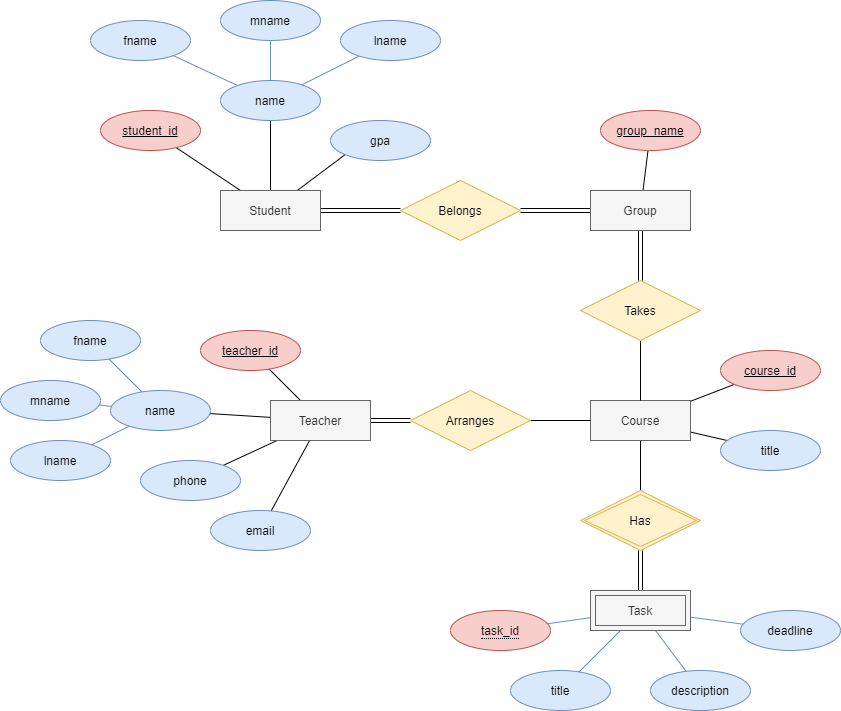

The diagram above was exported from draw.io. Its source (the exported page's mxGraphModel, read from the mxfile embedded in the PNG):
<mxGraphModel dx="1038" dy="607" grid="1" gridSize="10" guides="1" tooltips="1" connect="1" arrows="1" fold="1" page="1" pageScale="1" pageWidth="850" pageHeight="1100" math="0" shadow="0" extFonts="Permanent Marker^https://fonts.googleapis.com/css?family=Permanent+Marker">
  <root>
    <mxCell id="0" />
    <mxCell id="1" parent="0" />
    <mxCell id="EhRMQpWhnmRFP7YnBFeQ-28" style="rounded=0;orthogonalLoop=1;jettySize=auto;html=1;endArrow=none;endFill=0;entryX=0;entryY=0.5;entryDx=0;entryDy=0;exitX=1;exitY=0.5;exitDx=0;exitDy=0;shape=link;" parent="1" source="EhRMQpWhnmRFP7YnBFeQ-13" target="EhRMQpWhnmRFP7YnBFeQ-27" edge="1">
      <mxGeometry relative="1" as="geometry" />
    </mxCell>
    <mxCell id="EhRMQpWhnmRFP7YnBFeQ-51" style="edgeStyle=none;rounded=0;orthogonalLoop=1;jettySize=auto;html=1;endArrow=none;endFill=0;" parent="1" source="EhRMQpWhnmRFP7YnBFeQ-13" target="EhRMQpWhnmRFP7YnBFeQ-15" edge="1">
      <mxGeometry relative="1" as="geometry" />
    </mxCell>
    <mxCell id="EhRMQpWhnmRFP7YnBFeQ-55" style="edgeStyle=none;rounded=0;orthogonalLoop=1;jettySize=auto;html=1;entryX=0;entryY=1;entryDx=0;entryDy=0;endArrow=none;endFill=0;" parent="1" source="EhRMQpWhnmRFP7YnBFeQ-13" target="EhRMQpWhnmRFP7YnBFeQ-17" edge="1">
      <mxGeometry relative="1" as="geometry" />
    </mxCell>
    <mxCell id="EhRMQpWhnmRFP7YnBFeQ-56" style="edgeStyle=none;rounded=0;orthogonalLoop=1;jettySize=auto;html=1;endArrow=none;endFill=0;" parent="1" source="EhRMQpWhnmRFP7YnBFeQ-13" target="EhRMQpWhnmRFP7YnBFeQ-14" edge="1">
      <mxGeometry relative="1" as="geometry" />
    </mxCell>
    <mxCell id="EhRMQpWhnmRFP7YnBFeQ-13" value="Student" style="whiteSpace=wrap;html=1;align=center;fillColor=#f5f5f5;strokeColor=#666666;fontColor=#333333;" parent="1" vertex="1">
      <mxGeometry x="250" y="300" width="100" height="40" as="geometry" />
    </mxCell>
    <mxCell id="EhRMQpWhnmRFP7YnBFeQ-14" value="student_id" style="ellipse;whiteSpace=wrap;html=1;align=center;fontStyle=4;fillColor=#f8cecc;strokeColor=#b85450;" parent="1" vertex="1">
      <mxGeometry x="130" y="220" width="100" height="40" as="geometry" />
    </mxCell>
    <mxCell id="EhRMQpWhnmRFP7YnBFeQ-52" style="edgeStyle=none;rounded=0;orthogonalLoop=1;jettySize=auto;html=1;endArrow=none;endFill=0;fillColor=#dae8fc;strokeColor=#6c8ebf;" parent="1" source="EhRMQpWhnmRFP7YnBFeQ-15" target="EhRMQpWhnmRFP7YnBFeQ-16" edge="1">
      <mxGeometry relative="1" as="geometry" />
    </mxCell>
    <mxCell id="EhRMQpWhnmRFP7YnBFeQ-53" style="edgeStyle=none;rounded=0;orthogonalLoop=1;jettySize=auto;html=1;endArrow=none;endFill=0;fillColor=#dae8fc;strokeColor=#6c8ebf;" parent="1" source="EhRMQpWhnmRFP7YnBFeQ-15" target="EhRMQpWhnmRFP7YnBFeQ-49" edge="1">
      <mxGeometry relative="1" as="geometry" />
    </mxCell>
    <mxCell id="EhRMQpWhnmRFP7YnBFeQ-54" style="edgeStyle=none;rounded=0;orthogonalLoop=1;jettySize=auto;html=1;endArrow=none;endFill=0;fillColor=#dae8fc;strokeColor=#6c8ebf;" parent="1" source="EhRMQpWhnmRFP7YnBFeQ-15" target="EhRMQpWhnmRFP7YnBFeQ-50" edge="1">
      <mxGeometry relative="1" as="geometry" />
    </mxCell>
    <mxCell id="EhRMQpWhnmRFP7YnBFeQ-15" value="name" style="ellipse;whiteSpace=wrap;html=1;align=center;fillColor=#dae8fc;strokeColor=#6c8ebf;" parent="1" vertex="1">
      <mxGeometry x="250" y="190" width="100" height="40" as="geometry" />
    </mxCell>
    <mxCell id="EhRMQpWhnmRFP7YnBFeQ-16" value="fname" style="ellipse;whiteSpace=wrap;html=1;align=center;fillColor=#dae8fc;strokeColor=#6c8ebf;" parent="1" vertex="1">
      <mxGeometry x="120" y="130" width="100" height="40" as="geometry" />
    </mxCell>
    <mxCell id="EhRMQpWhnmRFP7YnBFeQ-17" value="gpa" style="ellipse;whiteSpace=wrap;html=1;align=center;fillColor=#dae8fc;strokeColor=#6c8ebf;" parent="1" vertex="1">
      <mxGeometry x="360" y="230" width="100" height="40" as="geometry" />
    </mxCell>
    <mxCell id="EhRMQpWhnmRFP7YnBFeQ-29" style="edgeStyle=none;rounded=0;orthogonalLoop=1;jettySize=auto;html=1;entryX=1;entryY=0.5;entryDx=0;entryDy=0;endArrow=none;endFill=0;exitX=0;exitY=0.5;exitDx=0;exitDy=0;shape=link;" parent="1" source="EhRMQpWhnmRFP7YnBFeQ-18" target="EhRMQpWhnmRFP7YnBFeQ-27" edge="1">
      <mxGeometry relative="1" as="geometry" />
    </mxCell>
    <mxCell id="EhRMQpWhnmRFP7YnBFeQ-33" style="edgeStyle=none;rounded=0;orthogonalLoop=1;jettySize=auto;html=1;entryX=0.5;entryY=0;entryDx=0;entryDy=0;endArrow=none;endFill=0;exitX=0.5;exitY=1;exitDx=0;exitDy=0;shape=link;" parent="1" source="EhRMQpWhnmRFP7YnBFeQ-18" target="EhRMQpWhnmRFP7YnBFeQ-30" edge="1">
      <mxGeometry relative="1" as="geometry" />
    </mxCell>
    <mxCell id="EhRMQpWhnmRFP7YnBFeQ-77" style="edgeStyle=none;rounded=0;orthogonalLoop=1;jettySize=auto;html=1;endArrow=none;endFill=0;" parent="1" source="EhRMQpWhnmRFP7YnBFeQ-18" target="EhRMQpWhnmRFP7YnBFeQ-19" edge="1">
      <mxGeometry relative="1" as="geometry" />
    </mxCell>
    <mxCell id="EhRMQpWhnmRFP7YnBFeQ-18" value="Group" style="whiteSpace=wrap;html=1;align=center;fillColor=#f5f5f5;strokeColor=#666666;fontColor=#333333;" parent="1" vertex="1">
      <mxGeometry x="620" y="300" width="100" height="40" as="geometry" />
    </mxCell>
    <mxCell id="EhRMQpWhnmRFP7YnBFeQ-19" value="group_name" style="ellipse;whiteSpace=wrap;html=1;align=center;fontStyle=4;fillColor=#f8cecc;strokeColor=#b85450;" parent="1" vertex="1">
      <mxGeometry x="630" y="220" width="100" height="40" as="geometry" />
    </mxCell>
    <mxCell id="EhRMQpWhnmRFP7YnBFeQ-35" style="edgeStyle=none;rounded=0;orthogonalLoop=1;jettySize=auto;html=1;endArrow=none;endFill=0;entryX=0;entryY=0.5;entryDx=0;entryDy=0;exitX=1;exitY=0.5;exitDx=0;exitDy=0;shape=link;" parent="1" source="EhRMQpWhnmRFP7YnBFeQ-20" target="EhRMQpWhnmRFP7YnBFeQ-34" edge="1">
      <mxGeometry relative="1" as="geometry" />
    </mxCell>
    <mxCell id="EhRMQpWhnmRFP7YnBFeQ-64" style="edgeStyle=none;rounded=0;orthogonalLoop=1;jettySize=auto;html=1;endArrow=none;endFill=0;" parent="1" source="EhRMQpWhnmRFP7YnBFeQ-20" target="EhRMQpWhnmRFP7YnBFeQ-60" edge="1">
      <mxGeometry relative="1" as="geometry" />
    </mxCell>
    <mxCell id="EhRMQpWhnmRFP7YnBFeQ-65" style="edgeStyle=none;rounded=0;orthogonalLoop=1;jettySize=auto;html=1;endArrow=none;endFill=0;" parent="1" source="EhRMQpWhnmRFP7YnBFeQ-20" target="EhRMQpWhnmRFP7YnBFeQ-21" edge="1">
      <mxGeometry relative="1" as="geometry" />
    </mxCell>
    <mxCell id="EhRMQpWhnmRFP7YnBFeQ-68" style="edgeStyle=none;rounded=0;orthogonalLoop=1;jettySize=auto;html=1;endArrow=none;endFill=0;" parent="1" source="EhRMQpWhnmRFP7YnBFeQ-20" target="EhRMQpWhnmRFP7YnBFeQ-66" edge="1">
      <mxGeometry relative="1" as="geometry" />
    </mxCell>
    <mxCell id="EhRMQpWhnmRFP7YnBFeQ-69" style="edgeStyle=none;rounded=0;orthogonalLoop=1;jettySize=auto;html=1;endArrow=none;endFill=0;" parent="1" source="EhRMQpWhnmRFP7YnBFeQ-20" target="EhRMQpWhnmRFP7YnBFeQ-67" edge="1">
      <mxGeometry relative="1" as="geometry" />
    </mxCell>
    <mxCell id="EhRMQpWhnmRFP7YnBFeQ-20" value="Teacher" style="whiteSpace=wrap;html=1;align=center;fillColor=#f5f5f5;strokeColor=#666666;fontColor=#333333;" parent="1" vertex="1">
      <mxGeometry x="300" y="510" width="100" height="40" as="geometry" />
    </mxCell>
    <mxCell id="EhRMQpWhnmRFP7YnBFeQ-21" value="teacher_id" style="ellipse;whiteSpace=wrap;html=1;align=center;fontStyle=4;fillColor=#f8cecc;strokeColor=#b85450;" parent="1" vertex="1">
      <mxGeometry x="230" y="440" width="100" height="40" as="geometry" />
    </mxCell>
    <mxCell id="EhRMQpWhnmRFP7YnBFeQ-39" style="edgeStyle=none;rounded=0;orthogonalLoop=1;jettySize=auto;html=1;entryX=0.5;entryY=0;entryDx=0;entryDy=0;endArrow=none;endFill=0;exitX=0.5;exitY=1;exitDx=0;exitDy=0;" parent="1" source="EhRMQpWhnmRFP7YnBFeQ-24" target="EhRMQpWhnmRFP7YnBFeQ-41" edge="1">
      <mxGeometry relative="1" as="geometry">
        <mxPoint x="670" y="590" as="targetPoint" />
      </mxGeometry>
    </mxCell>
    <mxCell id="EhRMQpWhnmRFP7YnBFeQ-74" style="edgeStyle=none;rounded=0;orthogonalLoop=1;jettySize=auto;html=1;endArrow=none;endFill=0;" parent="1" source="EhRMQpWhnmRFP7YnBFeQ-24" target="EhRMQpWhnmRFP7YnBFeQ-25" edge="1">
      <mxGeometry relative="1" as="geometry" />
    </mxCell>
    <mxCell id="EhRMQpWhnmRFP7YnBFeQ-76" style="edgeStyle=none;rounded=0;orthogonalLoop=1;jettySize=auto;html=1;endArrow=none;endFill=0;" parent="1" source="EhRMQpWhnmRFP7YnBFeQ-24" target="EhRMQpWhnmRFP7YnBFeQ-75" edge="1">
      <mxGeometry relative="1" as="geometry" />
    </mxCell>
    <mxCell id="EhRMQpWhnmRFP7YnBFeQ-24" value="Course" style="whiteSpace=wrap;html=1;align=center;fillColor=#f5f5f5;strokeColor=#666666;fontColor=#333333;" parent="1" vertex="1">
      <mxGeometry x="620" y="510" width="100" height="40" as="geometry" />
    </mxCell>
    <mxCell id="EhRMQpWhnmRFP7YnBFeQ-25" value="course_id" style="ellipse;whiteSpace=wrap;html=1;align=center;fontStyle=4;fillColor=#f8cecc;strokeColor=#b85450;" parent="1" vertex="1">
      <mxGeometry x="750" y="460" width="100" height="40" as="geometry" />
    </mxCell>
    <mxCell id="EhRMQpWhnmRFP7YnBFeQ-27" value="Belongs" style="shape=rhombus;perimeter=rhombusPerimeter;whiteSpace=wrap;html=1;align=center;fillColor=#fff2cc;strokeColor=#d6b656;" parent="1" vertex="1">
      <mxGeometry x="430" y="290" width="120" height="60" as="geometry" />
    </mxCell>
    <mxCell id="EhRMQpWhnmRFP7YnBFeQ-32" style="edgeStyle=none;rounded=0;orthogonalLoop=1;jettySize=auto;html=1;entryX=0.5;entryY=0;entryDx=0;entryDy=0;endArrow=none;endFill=0;exitX=0.5;exitY=1;exitDx=0;exitDy=0;" parent="1" source="EhRMQpWhnmRFP7YnBFeQ-30" target="EhRMQpWhnmRFP7YnBFeQ-24" edge="1">
      <mxGeometry relative="1" as="geometry" />
    </mxCell>
    <mxCell id="EhRMQpWhnmRFP7YnBFeQ-30" value="Takes" style="shape=rhombus;perimeter=rhombusPerimeter;whiteSpace=wrap;html=1;align=center;fillColor=#fff2cc;strokeColor=#d6b656;" parent="1" vertex="1">
      <mxGeometry x="610" y="390" width="120" height="60" as="geometry" />
    </mxCell>
    <mxCell id="EhRMQpWhnmRFP7YnBFeQ-36" style="edgeStyle=none;rounded=0;orthogonalLoop=1;jettySize=auto;html=1;entryX=0;entryY=0.5;entryDx=0;entryDy=0;endArrow=none;endFill=0;exitX=1;exitY=0.5;exitDx=0;exitDy=0;" parent="1" source="EhRMQpWhnmRFP7YnBFeQ-34" target="EhRMQpWhnmRFP7YnBFeQ-24" edge="1">
      <mxGeometry relative="1" as="geometry" />
    </mxCell>
    <mxCell id="EhRMQpWhnmRFP7YnBFeQ-34" value="Arranges" style="shape=rhombus;perimeter=rhombusPerimeter;whiteSpace=wrap;html=1;align=center;fillColor=#fff2cc;strokeColor=#d6b656;" parent="1" vertex="1">
      <mxGeometry x="440" y="500" width="120" height="60" as="geometry" />
    </mxCell>
    <mxCell id="EhRMQpWhnmRFP7YnBFeQ-40" style="edgeStyle=none;rounded=0;orthogonalLoop=1;jettySize=auto;html=1;entryX=0.5;entryY=0;entryDx=0;entryDy=0;endArrow=none;endFill=0;exitX=0.5;exitY=1;exitDx=0;exitDy=0;shape=link;" parent="1" source="EhRMQpWhnmRFP7YnBFeQ-41" target="EhRMQpWhnmRFP7YnBFeQ-42" edge="1">
      <mxGeometry relative="1" as="geometry">
        <mxPoint x="670" y="650" as="sourcePoint" />
        <mxPoint x="670" y="700" as="targetPoint" />
      </mxGeometry>
    </mxCell>
    <mxCell id="EhRMQpWhnmRFP7YnBFeQ-41" value="Has" style="shape=rhombus;double=1;perimeter=rhombusPerimeter;whiteSpace=wrap;html=1;align=center;fillColor=#fff2cc;strokeColor=#d6b656;" parent="1" vertex="1">
      <mxGeometry x="610" y="600" width="120" height="60" as="geometry" />
    </mxCell>
    <mxCell id="EhRMQpWhnmRFP7YnBFeQ-70" style="edgeStyle=none;rounded=0;orthogonalLoop=1;jettySize=auto;html=1;endArrow=none;endFill=0;fillColor=#dae8fc;strokeColor=#6c8ebf;" parent="1" source="EhRMQpWhnmRFP7YnBFeQ-42" target="EhRMQpWhnmRFP7YnBFeQ-47" edge="1">
      <mxGeometry relative="1" as="geometry" />
    </mxCell>
    <mxCell id="EhRMQpWhnmRFP7YnBFeQ-71" style="edgeStyle=none;rounded=0;orthogonalLoop=1;jettySize=auto;html=1;endArrow=none;endFill=0;fillColor=#dae8fc;strokeColor=#6c8ebf;" parent="1" source="EhRMQpWhnmRFP7YnBFeQ-42" target="EhRMQpWhnmRFP7YnBFeQ-45" edge="1">
      <mxGeometry relative="1" as="geometry" />
    </mxCell>
    <mxCell id="EhRMQpWhnmRFP7YnBFeQ-72" style="edgeStyle=none;rounded=0;orthogonalLoop=1;jettySize=auto;html=1;endArrow=none;endFill=0;fillColor=#dae8fc;strokeColor=#6c8ebf;" parent="1" source="EhRMQpWhnmRFP7YnBFeQ-42" target="EhRMQpWhnmRFP7YnBFeQ-46" edge="1">
      <mxGeometry relative="1" as="geometry" />
    </mxCell>
    <mxCell id="EhRMQpWhnmRFP7YnBFeQ-73" style="edgeStyle=none;rounded=0;orthogonalLoop=1;jettySize=auto;html=1;endArrow=none;endFill=0;fillColor=#dae8fc;strokeColor=#6c8ebf;" parent="1" source="EhRMQpWhnmRFP7YnBFeQ-42" target="EhRMQpWhnmRFP7YnBFeQ-44" edge="1">
      <mxGeometry relative="1" as="geometry" />
    </mxCell>
    <mxCell id="EhRMQpWhnmRFP7YnBFeQ-42" value="Task" style="shape=ext;margin=3;double=1;whiteSpace=wrap;html=1;align=center;fillColor=#f5f5f5;strokeColor=#666666;fontColor=#333333;" parent="1" vertex="1">
      <mxGeometry x="620" y="700" width="100" height="40" as="geometry" />
    </mxCell>
    <mxCell id="EhRMQpWhnmRFP7YnBFeQ-44" value="deadline" style="ellipse;whiteSpace=wrap;html=1;align=center;fillColor=#dae8fc;strokeColor=#6c8ebf;" parent="1" vertex="1">
      <mxGeometry x="770" y="720" width="100" height="40" as="geometry" />
    </mxCell>
    <mxCell id="EhRMQpWhnmRFP7YnBFeQ-45" value="title" style="ellipse;whiteSpace=wrap;html=1;align=center;fillColor=#dae8fc;strokeColor=#6c8ebf;" parent="1" vertex="1">
      <mxGeometry x="540" y="780" width="100" height="40" as="geometry" />
    </mxCell>
    <mxCell id="EhRMQpWhnmRFP7YnBFeQ-46" value="description" style="ellipse;whiteSpace=wrap;html=1;align=center;fillColor=#dae8fc;strokeColor=#6c8ebf;" parent="1" vertex="1">
      <mxGeometry x="680" y="780" width="100" height="40" as="geometry" />
    </mxCell>
    <mxCell id="EhRMQpWhnmRFP7YnBFeQ-47" value="&lt;span style=&quot;border-bottom: 1px dotted&quot;&gt;task_id&lt;/span&gt;" style="ellipse;whiteSpace=wrap;html=1;align=center;fillColor=#f8cecc;strokeColor=#b85450;" parent="1" vertex="1">
      <mxGeometry x="480" y="720" width="100" height="40" as="geometry" />
    </mxCell>
    <mxCell id="EhRMQpWhnmRFP7YnBFeQ-49" value="mname" style="ellipse;whiteSpace=wrap;html=1;align=center;fillColor=#dae8fc;strokeColor=#6c8ebf;" parent="1" vertex="1">
      <mxGeometry x="250" y="110" width="100" height="40" as="geometry" />
    </mxCell>
    <mxCell id="EhRMQpWhnmRFP7YnBFeQ-50" value="lname" style="ellipse;whiteSpace=wrap;html=1;align=center;fillColor=#dae8fc;strokeColor=#6c8ebf;" parent="1" vertex="1">
      <mxGeometry x="370" y="130" width="100" height="40" as="geometry" />
    </mxCell>
    <mxCell id="EhRMQpWhnmRFP7YnBFeQ-57" style="edgeStyle=none;rounded=0;orthogonalLoop=1;jettySize=auto;html=1;endArrow=none;endFill=0;fillColor=#dae8fc;strokeColor=#6c8ebf;" parent="1" source="EhRMQpWhnmRFP7YnBFeQ-60" target="EhRMQpWhnmRFP7YnBFeQ-61" edge="1">
      <mxGeometry relative="1" as="geometry" />
    </mxCell>
    <mxCell id="EhRMQpWhnmRFP7YnBFeQ-58" style="edgeStyle=none;rounded=0;orthogonalLoop=1;jettySize=auto;html=1;endArrow=none;endFill=0;fillColor=#dae8fc;strokeColor=#6c8ebf;" parent="1" source="EhRMQpWhnmRFP7YnBFeQ-60" target="EhRMQpWhnmRFP7YnBFeQ-62" edge="1">
      <mxGeometry relative="1" as="geometry" />
    </mxCell>
    <mxCell id="EhRMQpWhnmRFP7YnBFeQ-59" style="edgeStyle=none;rounded=0;orthogonalLoop=1;jettySize=auto;html=1;endArrow=none;endFill=0;fillColor=#dae8fc;strokeColor=#6c8ebf;" parent="1" source="EhRMQpWhnmRFP7YnBFeQ-60" target="EhRMQpWhnmRFP7YnBFeQ-63" edge="1">
      <mxGeometry relative="1" as="geometry" />
    </mxCell>
    <mxCell id="EhRMQpWhnmRFP7YnBFeQ-60" value="name" style="ellipse;whiteSpace=wrap;html=1;align=center;fillColor=#dae8fc;strokeColor=#6c8ebf;" parent="1" vertex="1">
      <mxGeometry x="140" y="500" width="100" height="40" as="geometry" />
    </mxCell>
    <mxCell id="EhRMQpWhnmRFP7YnBFeQ-61" value="fname" style="ellipse;whiteSpace=wrap;html=1;align=center;fillColor=#dae8fc;strokeColor=#6c8ebf;" parent="1" vertex="1">
      <mxGeometry x="70" y="430" width="100" height="40" as="geometry" />
    </mxCell>
    <mxCell id="EhRMQpWhnmRFP7YnBFeQ-62" value="mname" style="ellipse;whiteSpace=wrap;html=1;align=center;fillColor=#dae8fc;strokeColor=#6c8ebf;" parent="1" vertex="1">
      <mxGeometry x="30" y="490" width="100" height="40" as="geometry" />
    </mxCell>
    <mxCell id="EhRMQpWhnmRFP7YnBFeQ-63" value="lname" style="ellipse;whiteSpace=wrap;html=1;align=center;fillColor=#dae8fc;strokeColor=#6c8ebf;" parent="1" vertex="1">
      <mxGeometry x="40" y="550" width="100" height="40" as="geometry" />
    </mxCell>
    <mxCell id="EhRMQpWhnmRFP7YnBFeQ-66" value="phone" style="ellipse;whiteSpace=wrap;html=1;align=center;fillColor=#dae8fc;strokeColor=#6c8ebf;" parent="1" vertex="1">
      <mxGeometry x="170" y="570" width="100" height="40" as="geometry" />
    </mxCell>
    <mxCell id="EhRMQpWhnmRFP7YnBFeQ-67" value="email" style="ellipse;whiteSpace=wrap;html=1;align=center;fillColor=#dae8fc;strokeColor=#6c8ebf;" parent="1" vertex="1">
      <mxGeometry x="240" y="620" width="100" height="40" as="geometry" />
    </mxCell>
    <mxCell id="EhRMQpWhnmRFP7YnBFeQ-75" value="title" style="ellipse;whiteSpace=wrap;html=1;align=center;fillColor=#dae8fc;strokeColor=#6c8ebf;" parent="1" vertex="1">
      <mxGeometry x="750" y="540" width="100" height="40" as="geometry" />
    </mxCell>
  </root>
</mxGraphModel>